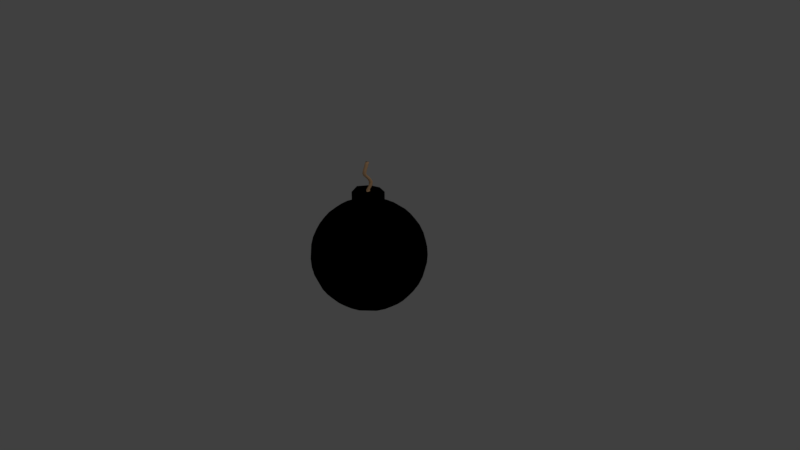 # Source: Bomb.blend  (saved by Blender 2.79.0; exported with 4.5.12 LTS)
import bpy
from mathutils import Matrix  # noqa: F401  (used for matrix-valued properties, if any)

bpy.ops.wm.read_factory_settings(use_empty=True)
scene = bpy.context.scene
scene.name = 'Scene'

# ---- collections
col_collection_1 = bpy.data.collections.new('Collection 1'); scene.collection.children.link(col_collection_1)

# ---- materials (node trees are filled in below, after node groups)
mat_bomb = bpy.data.materials.new('Bomb')
mat_bomb.alpha_threshold = 0.0
mat_bomb.use_transparent_shadow = False
mat_bomb.diffuse_color = (0.0, 0.0, 0.0, 1.0)
mat_bomb.specular_color = (0.0, 0.0, 0.0)
mat_bomb.roughness = 0.5
mat_bomb.specular_intensity = 0.0
mat_fuse = bpy.data.materials.new('Fuse')
mat_fuse.alpha_threshold = 0.0
mat_fuse.use_transparent_shadow = False
mat_fuse.diffuse_color = (1.0, 0.6034, 0.3183, 1.0)
mat_fuse.roughness = 0.5

# ---- material node trees

# ---- world
world_world = bpy.data.worlds.new('World'); scene.world = world_world
world_world.color = (0.05088, 0.05088, 0.05088)
world_world.use_sun_shadow = False
world_world.sun_shadow_jitter_overblur = 0.0
world_world.cycles.sampling_method = 'MANUAL'

# ---- cameras
cam_camera = bpy.data.cameras.new('Camera')
cam_camera.clip_end = 100.0
cam_camera.lens = 35.0
cam_camera.sensor_width = 32.0
cam_camera.sensor_height = 18.0
cam_camera.ortho_scale = 7.314
cam_camera.dof.focus_distance = 0.0
cam_camera.dof.aperture_fstop = 128.0

# ---- lights
light_lamp = bpy.data.lights.new('Lamp', 'POINT')
light_lamp.transmission_factor = 0.0
light_lamp.cutoff_distance = 30.0
light_lamp.energy = 100.0
light_lamp.shadow_buffer_clip_start = 1.001
light_lamp.shadow_soft_size = 0.1
light_lamp.shadow_maximum_resolution = 0.006
light_lamp.use_absolute_resolution = True

# ---- meshes
me_star = bpy.data.meshes.new('Star')
me_star.from_pydata([(-0.439, -0.4305, 0.4236), (-0.5097, -0.2234, 0.4928), (-0.5108, -0.501, 0.231), (-0.2348, -0.505, 0.4921), (-0.1996, -0.2124, 0.6666), (-0.1579, -0.7102, 0.2074), (-0.7192, -0.1414, 0.1859), (-0.4765, -0.3425, 0.4589), (-0.5265, -0.103, 0.5133), (-0.4761, -0.467, 0.3418), (-0.5314, -0.5206, 0.1152), (-0.3519, -0.47, 0.459), (-0.1177, -0.524, 0.5105), (-0.2162, -0.3723, 0.598), (-0.2733, -0.1079, 0.6673), (-0.3701, -0.216, 0.6004), (-0.09573, -0.2714, 0.6574), (-0.3589, -0.6234, 0.222), (-0.07074, -0.7003, 0.249), (-0.238, -0.7145, 0.1131), (-0.2049, -0.6183, 0.3686), (-0.631, -0.3456, 0.2143), (-0.7094, -0.04749, 0.225), (-0.7214, -0.2174, 0.09971), (-0.6269, -0.1908, 0.36), (-0.6255, -0.08983, 0.3978), (-0.7371, -0.07216, 0.1147), (-0.6409, -0.376, 0.1113), (-0.1099, -0.6159, 0.4061), (-0.3565, -0.5563, 0.3538), (-0.0955, -0.733, 0.1268), (-0.3941, -0.6321, 0.1155), (-0.1398, -0.1506, 0.6822), (-0.4056, -0.108, 0.6066), (-0.1157, -0.4149, 0.5965), (-0.3601, -0.3559, 0.541), (-0.5629, -0.3456, 0.3518), (-0.439, 0.4305, 0.4236), (-0.5097, 0.2234, 0.4928), (-0.5108, 0.501, 0.231), (-0.2348, 0.505, 0.4921), (-0.1996, 0.2124, 0.6666), (-0.1569, 0.706, 0.2061), (-0.7192, 0.1414, 0.1859), (-0.4765, 0.3425, 0.4589), (-0.5265, 0.103, 0.5133), (-0.4761, 0.467, 0.3418), (-0.5314, 0.5206, 0.1152), (-0.3519, 0.47, 0.459), (-0.1177, 0.524, 0.5105), (-0.2162, 0.3723, 0.598), (-0.2733, 0.1079, 0.6673), (-0.3701, 0.216, 0.6004), (-0.09573, 0.2714, 0.6574), (-0.3589, 0.6234, 0.222), (-0.07122, 0.7047, 0.2506), (-0.2352, 0.7067, 0.1118), (-0.2049, 0.6183, 0.3686), (-0.631, 0.3456, 0.2143), (-0.7094, 0.04749, 0.225), (-0.7214, 0.2174, 0.09971), (-0.6269, 0.1908, 0.36), (-0.6255, 0.08983, 0.3978), (-0.7371, 0.07216, 0.1147), (-0.6409, 0.376, 0.1113), (-0.1099, 0.6159, 0.4061), (-0.3565, 0.5563, 0.3538), (-0.0955, 0.733, 0.1268), (-0.3941, 0.6321, 0.1155), (-0.1398, 0.1506, 0.6822), (-0.4056, 0.108, 0.6066), (-0.1157, 0.4149, 0.5965), (-0.3601, 0.3559, 0.541), (-0.5629, 0.3456, 0.3518), (-0.5303, 0.0, 0.52), (-0.2956, 0.0, 0.6563), (-0.6949, 2.283e-10, 0.2289), (-0.4179, 0.0, 0.6083), (-0.2129, -1.247e-10, 0.6913), (-0.7354, 0.0, 0.1336), (-0.6209, 0.0, 0.4146), (-0.439, -0.4305, -0.4236), (-0.5097, -0.2234, -0.4928), (-0.5108, -0.501, -0.231), (-0.2348, -0.505, -0.4921), (-0.1996, -0.2124, -0.6666), (-0.1579, -0.7102, -0.2074), (-0.7192, -0.1414, -0.1859), (-0.4765, -0.3425, -0.4589), (-0.5265, -0.103, -0.5133), (-0.4761, -0.467, -0.3418), (-0.5314, -0.5206, -0.1152), (-0.3519, -0.47, -0.459), (-0.1177, -0.524, -0.5105), (-0.2162, -0.3723, -0.598), (-0.2733, -0.1079, -0.6673), (-0.3701, -0.216, -0.6004), (-0.09573, -0.2714, -0.6574), (-0.3589, -0.6234, -0.222), (-0.07074, -0.7003, -0.249), (-0.238, -0.7145, -0.1131), (-0.2049, -0.6183, -0.3686), (-0.631, -0.3456, -0.2143), (-0.7094, -0.04749, -0.225), (-0.7214, -0.2174, -0.09971), (-0.6269, -0.1908, -0.36), (-0.6255, -0.08983, -0.3978), (-0.7371, -0.07216, -0.1147), (-0.6409, -0.376, -0.1113), (-0.1099, -0.6159, -0.4061), (-0.3565, -0.5563, -0.3538), (-0.0955, -0.733, -0.1268), (-0.3941, -0.6321, -0.1155), (-0.113, -0.1218, -0.701), (-0.4056, -0.108, -0.6066), (-0.1157, -0.4149, -0.5965), (-0.3601, -0.3559, -0.541), (-0.5629, -0.3456, -0.3518), (-0.5375, -0.5261, 0.0), (-0.265, -0.7033, 2.801e-11), (-0.7096, -0.2416, -4.405e-12), (-0.4086, -0.6327, 0.0), (-0.1613, -0.7409, 0.0), (-0.6414, -0.3902, 0.0), (-0.7427, -0.1406, 0.0), (-0.439, 0.4305, -0.4236), (-0.5097, 0.2234, -0.4928), (-0.5108, 0.501, -0.231), (-0.2348, 0.505, -0.4921), (-0.1996, 0.2124, -0.6666), (-0.1569, 0.706, -0.2061), (-0.7192, 0.1414, -0.1859), (-0.4765, 0.3425, -0.4589), (-0.5265, 0.103, -0.5133), (-0.4761, 0.467, -0.3418), (-0.5314, 0.5206, -0.1152), (-0.3519, 0.47, -0.459), (-0.1177, 0.524, -0.5105), (-0.2162, 0.3723, -0.598), (-0.2733, 0.1079, -0.6673), (-0.3701, 0.216, -0.6004), (-0.09573, 0.2714, -0.6574), (-0.3589, 0.6234, -0.222), (-0.07122, 0.7047, -0.2506), (-0.2352, 0.7067, -0.1118), (-0.2049, 0.6183, -0.3686), (-0.631, 0.3456, -0.2143), (-0.7094, 0.04749, -0.225), (-0.7214, 0.2174, -0.09971), (-0.6269, 0.1908, -0.36), (-0.6255, 0.08983, -0.3978), (-0.7371, 0.07216, -0.1147), (-0.6409, 0.376, -0.1113), (-0.1099, 0.6159, -0.4061), (-0.3565, 0.5563, -0.3538), (-0.0955, 0.733, -0.1268), (-0.3941, 0.6321, -0.1155), (-0.113, 0.1218, -0.701), (-0.4056, 0.108, -0.6066), (-0.1157, 0.4149, -0.5965), (-0.3601, 0.3559, -0.541), (-0.5629, 0.3456, -0.3518), (-0.5303, 0.0, -0.52), (-0.2956, 0.0, -0.6563), (-0.6949, 2.283e-10, -0.2289), (-0.4179, 0.0, -0.6083), (-0.1722, 0.0, -0.7084), (-0.7354, 0.0, -0.1336), (-0.6209, 0.0, -0.4146), (-0.5375, 0.5261, 0.0), (-0.2655, 0.7051, 5.845e-11), (-0.7096, 0.2416, -4.405e-12), (-0.4086, 0.6327, 0.0), (-0.1613, 0.7409, 0.0), (-0.6414, 0.3902, 0.0), (-0.7427, 0.1406, 0.0), (-0.75, 0.0, 0.0), (0.439, -0.4305, 0.4236), (0.5097, -0.2234, 0.4928), (0.5108, -0.501, 0.231), (0.2348, -0.505, 0.4921), (0.1996, -0.2124, 0.6666), (0.1579, -0.7102, 0.2074), (0.7192, -0.1414, 0.1859), (0.4765, -0.3425, 0.4589), (0.5265, -0.103, 0.5133), (0.4761, -0.467, 0.3418), (0.5314, -0.5206, 0.1152), (0.3519, -0.47, 0.459), (0.1177, -0.524, 0.5105), (0.2162, -0.3723, 0.598), (0.2733, -0.1079, 0.6673), (0.3701, -0.216, 0.6004), (0.09573, -0.2714, 0.6574), (0.3589, -0.6234, 0.222), (0.07074, -0.7003, 0.249), (0.238, -0.7145, 0.1131), (0.2049, -0.6183, 0.3686), (0.631, -0.3456, 0.2143), (0.7094, -0.04749, 0.225), (0.7214, -0.2174, 0.09971), (0.6269, -0.1908, 0.36), (0.6255, -0.08983, 0.3978), (0.7371, -0.07216, 0.1147), (0.6409, -0.376, 0.1113), (0.1099, -0.6159, 0.4061), (0.3565, -0.5563, 0.3538), (0.0955, -0.733, 0.1268), (0.3941, -0.6321, 0.1155), (0.1398, -0.1506, 0.6822), (0.4056, -0.108, 0.6066), (0.1157, -0.4149, 0.5965), (0.3601, -0.3559, 0.541), (0.5629, -0.3456, 0.3518), (0.0, -0.5289, 0.5158), (0.0, -0.2831, 0.6433), (-3.299e-10, -0.6858, 0.2578), (0.0, -0.4298, 0.595), (-1.014e-10, -0.1942, 0.6836), (7.387e-11, -0.7324, 0.1573), (0.0, -0.6129, 0.4208), (0.439, 0.4305, 0.4236), (0.5097, 0.2234, 0.4928), (0.5108, 0.501, 0.231), (0.2348, 0.505, 0.4921), (0.1996, 0.2124, 0.6666), (0.1569, 0.706, 0.2061), (0.7192, 0.1414, 0.1859), (0.4765, 0.3425, 0.4589), (0.5265, 0.103, 0.5133), (0.4761, 0.467, 0.3418), (0.5314, 0.5206, 0.1152), (0.3519, 0.47, 0.459), (0.1177, 0.524, 0.5105), (0.2162, 0.3723, 0.598), (0.2733, 0.1079, 0.6673), (0.3701, 0.216, 0.6004), (0.09573, 0.2714, 0.6574), (0.3589, 0.6234, 0.222), (0.07122, 0.7047, 0.2506), (0.2352, 0.7067, 0.1118), (0.2049, 0.6183, 0.3686), (0.631, 0.3456, 0.2143), (0.7094, 0.04749, 0.225), (0.7214, 0.2174, 0.09971), (0.6269, 0.1908, 0.36), (0.6255, 0.08983, 0.3978), (0.7371, 0.07216, 0.1147), (0.6409, 0.376, 0.1113), (0.1099, 0.6159, 0.4061), (0.3565, 0.5563, 0.3538), (0.0955, 0.733, 0.1268), (0.3941, 0.6321, 0.1155), (0.1398, 0.1506, 0.6822), (0.4056, 0.108, 0.6066), (0.1157, 0.4149, 0.5965), (0.3601, 0.3559, 0.541), (0.5629, 0.3456, 0.3518), (0.0, 0.5289, 0.5158), (0.0, 0.2831, 0.6433), (1.608e-09, 0.7029, 0.2644), (0.0, 0.4298, 0.595), (-1.014e-10, 0.1942, 0.6836), (7.387e-11, 0.7324, 0.1573), (0.0, 0.6129, 0.4208), (0.5303, 0.0, 0.52), (0.2956, 0.0, 0.6563), (0.6949, 2.283e-10, 0.2289), (0.4179, 0.0, 0.6083), (0.2129, -1.247e-10, 0.6913), (0.7354, 0.0, 0.1336), (0.6209, 0.0, 0.4146), (0.439, -0.4305, -0.4236), (0.5097, -0.2234, -0.4928), (0.5108, -0.501, -0.231), (0.2348, -0.505, -0.4921), (0.1996, -0.2124, -0.6666), (0.1579, -0.7102, -0.2074), (0.7192, -0.1414, -0.1859), (0.4765, -0.3425, -0.4589), (0.5265, -0.103, -0.5133), (0.4761, -0.467, -0.3418), (0.5314, -0.5206, -0.1152), (0.3519, -0.47, -0.459), (0.1177, -0.524, -0.5105), (0.2162, -0.3723, -0.598), (0.2733, -0.1079, -0.6673), (0.3701, -0.216, -0.6004), (0.09573, -0.2714, -0.6574), (0.3589, -0.6234, -0.222), (0.07074, -0.7003, -0.249), (0.238, -0.7145, -0.1131), (0.2049, -0.6183, -0.3686), (0.631, -0.3456, -0.2143), (0.7094, -0.04749, -0.225), (0.7214, -0.2174, -0.09971), (0.6269, -0.1908, -0.36), (0.6255, -0.08983, -0.3978), (0.7371, -0.07216, -0.1147), (0.6409, -0.376, -0.1113), (0.1099, -0.6159, -0.4061), (0.3565, -0.5563, -0.3538), (0.0955, -0.733, -0.1268), (0.3941, -0.6321, -0.1155), (0.113, -0.1218, -0.701), (0.4056, -0.108, -0.6066), (0.1157, -0.4149, -0.5965), (0.3601, -0.3559, -0.541), (0.5629, -0.3456, -0.3518), (0.0, -0.5289, -0.5158), (0.0, -0.2831, -0.6433), (-3.299e-10, -0.6858, -0.2578), (0.0, -0.4298, -0.595), (0.0, -0.157, -0.7021), (7.387e-11, -0.7324, -0.1573), (0.0, -0.6129, -0.4208), (0.5375, -0.5261, 0.0), (0.265, -0.7033, 2.801e-11), (0.7096, -0.2416, -4.405e-12), (0.4086, -0.6327, 0.0), (0.1613, -0.7409, 0.0), (0.6414, -0.3902, 0.0), (0.7427, -0.1406, 0.0), (0.0, -0.75, 0.0), (0.439, 0.4305, -0.4236), (0.5097, 0.2234, -0.4928), (0.5108, 0.501, -0.231), (0.2348, 0.505, -0.4921), (0.1996, 0.2124, -0.6666), (0.1569, 0.706, -0.2061), (0.7192, 0.1414, -0.1859), (0.4765, 0.3425, -0.4589), (0.5265, 0.103, -0.5133), (0.4761, 0.467, -0.3418), (0.5314, 0.5206, -0.1152), (0.3519, 0.47, -0.459), (0.1177, 0.524, -0.5105), (0.2162, 0.3723, -0.598), (0.2733, 0.1079, -0.6673), (0.3701, 0.216, -0.6004), (0.09573, 0.2714, -0.6574), (0.3589, 0.6234, -0.222), (0.07122, 0.7047, -0.2506), (0.2352, 0.7067, -0.1118), (0.2049, 0.6183, -0.3686), (0.631, 0.3456, -0.2143), (0.7094, 0.04749, -0.225), (0.7214, 0.2174, -0.09971), (0.6269, 0.1908, -0.36), (0.6255, 0.08983, -0.3978), (0.7371, 0.07216, -0.1147), (0.6409, 0.376, -0.1113), (0.1099, 0.6159, -0.4061), (0.3565, 0.5563, -0.3538), (0.0955, 0.733, -0.1268), (0.3941, 0.6321, -0.1155), (0.113, 0.1218, -0.701), (0.4056, 0.108, -0.6066), (0.1157, 0.4149, -0.5965), (0.3601, 0.3559, -0.541), (0.5629, 0.3456, -0.3518), (0.0, 0.5289, -0.5158), (0.0, 0.2831, -0.6433), (1.608e-09, 0.7029, -0.2644), (0.0, 0.4298, -0.595), (0.0, 0.157, -0.7021), (7.387e-11, 0.7324, -0.1573), (0.0, 0.6129, -0.4208), (0.5303, 0.0, -0.52), (0.2956, 0.0, -0.6563), (0.6949, 2.283e-10, -0.2289), (0.4179, 0.0, -0.6083), (0.1722, 0.0, -0.7084), (0.7354, 0.0, -0.1336), (0.6209, 0.0, -0.4146), (0.0, 0.0, -0.7223), (0.5375, 0.5261, 0.0), (0.2655, 0.7051, 5.845e-11), (0.7096, 0.2416, -4.405e-12), (0.4086, 0.6327, 0.0), (0.1613, 0.7409, 0.0), (0.6414, 0.3902, 0.0), (0.7427, 0.1406, 0.0), (0.0, 0.75, 0.0), (0.75, 0.0, 0.0), (0.0002992, -0.02668, 0.8836), (-0.02137, -2.931e-10, 0.8881), (-0.01217, -0.01893, 0.8827), (0.0002992, 0.02668, 0.8836), (-0.01217, 0.01893, 0.8827), (0.02487, -2.931e-10, 0.8881), (0.01567, -0.01893, 0.8827), (0.01567, 0.01893, 0.8827), (-0.2129, -1.247e-10, 0.8825), (-0.1398, -0.1506, 0.8734), (-1.014e-10, -0.1942, 0.8748), (-0.1398, 0.1506, 0.8734), (-1.014e-10, 0.1942, 0.8748), (0.2129, -1.247e-10, 0.8825), (0.1398, -0.1506, 0.8734), (0.1398, 0.1506, 0.8734), (-0.02137, -1.027e-09, 0.9133), (-0.01217, -0.01893, 0.9079), (0.000299, -0.02668, 0.9087), (-0.01217, 0.01893, 0.9079), (0.000299, 0.02668, 0.9087), (0.02487, -1.027e-09, 0.9133), (0.01567, -0.01893, 0.9079), (0.01567, 0.01893, 0.9079), (-0.02137, 0.04073, 0.957), (-0.01217, 0.0218, 0.9516), (0.0002989, 0.01405, 0.9525), (-0.01217, 0.05966, 0.9516), (0.0002989, 0.06741, 0.9525), (0.02487, 0.04073, 0.957), (0.01567, 0.0218, 0.9516), (0.01567, 0.05966, 0.9516), (-0.02137, 0.04701, 1.004), (-0.01217, 0.02808, 0.9983), (0.0002989, 0.02033, 0.9991), (-0.01217, 0.06594, 0.9983), (0.0002989, 0.0737, 0.9991), (0.02487, 0.04701, 1.004), (0.01567, 0.02808, 0.9983), (0.01567, 0.06594, 0.9983), (-0.02137, 0.02331, 1.044), (-0.01217, 0.004379, 1.038), (0.0002989, -0.003376, 1.039), (-0.01217, 0.04224, 1.038), (0.0002989, 0.04999, 1.039), (0.02487, 0.02331, 1.044), (0.01567, 0.004379, 1.038), (0.01567, 0.04224, 1.038), (-0.02137, -0.01475, 1.086), (-0.01217, -0.03368, 1.08), (0.000299, -0.04143, 1.081), (-0.01217, 0.004183, 1.08), (0.000299, 0.01194, 1.081), (0.02487, -0.01475, 1.086), (0.01567, -0.03368, 1.08), (0.01567, 0.004183, 1.08), (-0.02137, -0.03908, 1.108), (-0.01217, -0.05801, 1.102), (0.0002989, -0.06576, 1.103), (-0.01217, -0.02015, 1.102), (0.0002989, -0.01239, 1.103), (0.02487, -0.03908, 1.108), (0.01567, -0.05801, 1.102), (0.01567, -0.02015, 1.102), (-0.02137, -0.05834, 1.141), (-0.01217, -0.07726, 1.136), (0.0002989, -0.08502, 1.137), (-0.01217, -0.03941, 1.136), (0.0002989, -0.03165, 1.137), (0.02487, -0.05834, 1.141), (0.01567, -0.07726, 1.136), (0.01567, -0.03941, 1.136), (-0.02137, -0.04673, 1.187), (-0.01217, -0.06566, 1.181), (0.000299, -0.07342, 1.182), (-0.01217, -0.02781, 1.181), (0.000299, -0.02005, 1.182), (0.02487, -0.04673, 1.187), (0.01567, -0.06566, 1.181), (0.01567, -0.02781, 1.181), (-0.02137, -0.03141, 1.219), (-0.01217, -0.05034, 1.213), (0.000299, -0.05809, 1.214), (-0.01217, -0.01248, 1.213), (0.000299, -0.004725, 1.214), (0.02487, -0.03141, 1.219), (0.01567, -0.05034, 1.213), (0.01567, -0.01248, 1.213), (-0.02137, -0.02003, 1.253), (-0.01217, -0.03896, 1.248), (0.0002991, -0.04672, 1.249), (-0.01217, -0.001104, 1.248), (0.0002991, 0.00665, 1.249), (0.02487, -0.02003, 1.253), (0.01567, -0.03896, 1.248), (0.01567, -0.001104, 1.248), (-0.02137, -0.008662, 1.278), (-0.01217, -0.02759, 1.272), (0.0002992, -0.03535, 1.273), (-0.01217, 0.01027, 1.272), (0.0002992, 0.01802, 1.273), (0.02487, -0.008662, 1.278), (0.01567, -0.02759, 1.272), (0.01567, 0.01027, 1.272)], [], [(36, 9, 0, 7), (35, 11, 3, 13), (34, 12, 214, 217), (33, 15, 4, 14), (32, 16, 215, 218), (31, 19, 5, 17), (30, 219, 216, 18), (29, 20, 3, 11), (28, 220, 214, 12), (27, 10, 2, 21), (26, 23, 6, 22), (25, 24, 1, 8), (22, 6, 24, 25), (76, 22, 25, 80), (80, 25, 8, 74), (124, 120, 23, 26), (176, 124, 26, 79), (79, 26, 22, 76), (123, 118, 10, 27), (120, 123, 27, 23), (23, 27, 21, 6), (18, 216, 220, 28), (5, 18, 28, 20), (20, 28, 12, 3), (17, 5, 20, 29), (2, 17, 29, 9), (9, 29, 11, 0), (122, 323, 219, 30), (119, 122, 30, 19), (19, 30, 18, 5), (121, 119, 19, 31), (118, 121, 31, 10), (10, 31, 17, 2), (14, 4, 16, 32), (75, 14, 32, 78), (78, 32, 394, 393), (8, 1, 15, 33), (74, 8, 33, 77), (77, 33, 14, 75), (13, 3, 12, 34), (4, 13, 34, 16), (16, 34, 217, 215), (7, 0, 11, 35), (1, 7, 35, 15), (15, 35, 13, 4), (21, 2, 9, 36), (6, 21, 36, 24), (24, 36, 7, 1), (73, 44, 37, 46), (72, 50, 40, 48), (71, 261, 258, 49), (70, 51, 41, 52), (69, 262, 259, 53), (68, 54, 42, 56), (67, 55, 260, 263), (66, 48, 40, 57), (65, 49, 258, 264), (64, 58, 39, 47), (63, 59, 43, 60), (62, 45, 38, 61), (59, 62, 61, 43), (76, 80, 62, 59), (80, 74, 45, 62), (175, 63, 60, 171), (176, 79, 63, 175), (79, 76, 59, 63), (174, 64, 47, 169), (171, 60, 64, 174), (60, 43, 58, 64), (55, 65, 264, 260), (42, 57, 65, 55), (57, 40, 49, 65), (54, 66, 57, 42), (39, 46, 66, 54), (46, 37, 48, 66), (173, 67, 263, 383), (170, 56, 67, 173), (56, 42, 55, 67), (172, 68, 56, 170), (169, 47, 68, 172), (47, 39, 54, 68), (51, 69, 53, 41), (75, 78, 69, 51), (269, 253, 400, 398), (45, 70, 52, 38), (74, 77, 70, 45), (77, 75, 51, 70), (50, 71, 49, 40), (41, 53, 71, 50), (53, 259, 261, 71), (44, 72, 48, 37), (38, 52, 72, 44), (52, 41, 50, 72), (58, 73, 46, 39), (43, 61, 73, 58), (61, 38, 44, 73), (117, 88, 81, 90), (116, 94, 84, 92), (115, 312, 309, 93), (114, 95, 85, 96), (113, 313, 310, 97), (112, 98, 86, 100), (111, 99, 311, 314), (110, 92, 84, 101), (109, 93, 309, 315), (108, 102, 83, 91), (107, 103, 87, 104), (106, 89, 82, 105), (103, 106, 105, 87), (164, 168, 106, 103), (168, 162, 89, 106), (124, 107, 104, 120), (176, 167, 107, 124), (167, 164, 103, 107), (123, 108, 91, 118), (120, 104, 108, 123), (104, 87, 102, 108), (99, 109, 315, 311), (86, 101, 109, 99), (101, 84, 93, 109), (98, 110, 101, 86), (83, 90, 110, 98), (90, 81, 92, 110), (122, 111, 314, 323), (119, 100, 111, 122), (100, 86, 99, 111), (121, 112, 100, 119), (118, 91, 112, 121), (91, 83, 98, 112), (95, 113, 97, 85), (163, 166, 113, 95), (166, 375, 313, 113), (89, 114, 96, 82), (162, 165, 114, 89), (165, 163, 95, 114), (94, 115, 93, 84), (85, 97, 115, 94), (97, 310, 312, 115), (88, 116, 92, 81), (82, 96, 116, 88), (96, 85, 94, 116), (102, 117, 90, 83), (87, 105, 117, 102), (105, 82, 88, 117), (161, 134, 125, 132), (160, 136, 128, 138), (159, 137, 361, 364), (158, 140, 129, 139), (157, 141, 362, 365), (156, 144, 130, 142), (155, 366, 363, 143), (154, 145, 128, 136), (153, 367, 361, 137), (152, 135, 127, 146), (151, 148, 131, 147), (150, 149, 126, 133), (147, 131, 149, 150), (164, 147, 150, 168), (168, 150, 133, 162), (175, 171, 148, 151), (176, 175, 151, 167), (167, 151, 147, 164), (174, 169, 135, 152), (171, 174, 152, 148), (148, 152, 146, 131), (143, 363, 367, 153), (130, 143, 153, 145), (145, 153, 137, 128), (142, 130, 145, 154), (127, 142, 154, 134), (134, 154, 136, 125), (173, 383, 366, 155), (170, 173, 155, 144), (144, 155, 143, 130), (172, 170, 144, 156), (169, 172, 156, 135), (135, 156, 142, 127), (139, 129, 141, 157), (163, 139, 157, 166), (166, 157, 365, 375), (133, 126, 140, 158), (162, 133, 158, 165), (165, 158, 139, 163), (138, 128, 137, 159), (129, 138, 159, 141), (141, 159, 364, 362), (132, 125, 136, 160), (126, 132, 160, 140), (140, 160, 138, 129), (146, 127, 134, 161), (131, 146, 161, 149), (149, 161, 132, 126), (213, 184, 177, 186), (212, 190, 180, 188), (211, 217, 214, 189), (210, 191, 181, 192), (209, 218, 215, 193), (208, 194, 182, 196), (207, 195, 216, 219), (206, 188, 180, 197), (205, 189, 214, 220), (204, 198, 179, 187), (203, 199, 183, 200), (202, 185, 178, 201), (199, 202, 201, 183), (267, 271, 202, 199), (271, 265, 185, 202), (322, 203, 200, 318), (384, 270, 203, 322), (270, 267, 199, 203), (321, 204, 187, 316), (318, 200, 204, 321), (200, 183, 198, 204), (195, 205, 220, 216), (182, 197, 205, 195), (197, 180, 189, 205), (194, 206, 197, 182), (179, 186, 206, 194), (186, 177, 188, 206), (320, 207, 219, 323), (317, 196, 207, 320), (196, 182, 195, 207), (319, 208, 196, 317), (316, 187, 208, 319), (187, 179, 194, 208), (191, 209, 193, 181), (266, 269, 209, 191), (32, 218, 395, 394), (185, 210, 192, 178), (265, 268, 210, 185), (268, 266, 191, 210), (190, 211, 189, 180), (181, 193, 211, 190), (193, 215, 217, 211), (184, 212, 188, 177), (178, 192, 212, 184), (192, 181, 190, 212), (198, 213, 186, 179), (183, 201, 213, 198), (201, 178, 184, 213), (257, 230, 221, 228), (256, 232, 224, 234), (255, 233, 258, 261), (254, 236, 225, 235), (253, 237, 259, 262), (252, 240, 226, 238), (251, 263, 260, 239), (250, 241, 224, 232), (249, 264, 258, 233), (248, 231, 223, 242), (247, 244, 227, 243), (246, 245, 222, 229), (243, 227, 245, 246), (267, 243, 246, 271), (271, 246, 229, 265), (382, 378, 244, 247), (384, 382, 247, 270), (270, 247, 243, 267), (381, 376, 231, 248), (378, 381, 248, 244), (244, 248, 242, 227), (239, 260, 264, 249), (226, 239, 249, 241), (241, 249, 233, 224), (238, 226, 241, 250), (223, 238, 250, 230), (230, 250, 232, 221), (380, 383, 263, 251), (377, 380, 251, 240), (240, 251, 239, 226), (379, 377, 240, 252), (376, 379, 252, 231), (231, 252, 238, 223), (235, 225, 237, 253), (266, 235, 253, 269), (253, 262, 397, 400), (229, 222, 236, 254), (265, 229, 254, 268), (268, 254, 235, 266), (234, 224, 233, 255), (225, 234, 255, 237), (237, 255, 261, 259), (228, 221, 232, 256), (222, 228, 256, 236), (236, 256, 234, 225), (242, 223, 230, 257), (227, 242, 257, 245), (245, 257, 228, 222), (308, 281, 272, 279), (307, 283, 275, 285), (306, 284, 309, 312), (305, 287, 276, 286), (304, 288, 310, 313), (303, 291, 277, 289), (302, 314, 311, 290), (301, 292, 275, 283), (300, 315, 309, 284), (299, 282, 274, 293), (298, 295, 278, 294), (297, 296, 273, 280), (294, 278, 296, 297), (370, 294, 297, 374), (374, 297, 280, 368), (322, 318, 295, 298), (384, 322, 298, 373), (373, 298, 294, 370), (321, 316, 282, 299), (318, 321, 299, 295), (295, 299, 293, 278), (290, 311, 315, 300), (277, 290, 300, 292), (292, 300, 284, 275), (289, 277, 292, 301), (274, 289, 301, 281), (281, 301, 283, 272), (320, 323, 314, 302), (317, 320, 302, 291), (291, 302, 290, 277), (319, 317, 291, 303), (316, 319, 303, 282), (282, 303, 289, 274), (286, 276, 288, 304), (369, 286, 304, 372), (372, 304, 313, 375), (280, 273, 287, 305), (368, 280, 305, 371), (371, 305, 286, 369), (285, 275, 284, 306), (276, 285, 306, 288), (288, 306, 312, 310), (279, 272, 283, 307), (273, 279, 307, 287), (287, 307, 285, 276), (293, 274, 281, 308), (278, 293, 308, 296), (296, 308, 279, 273), (360, 331, 324, 333), (359, 337, 327, 335), (358, 364, 361, 336), (357, 338, 328, 339), (356, 365, 362, 340), (355, 341, 329, 343), (354, 342, 363, 366), (353, 335, 327, 344), (352, 336, 361, 367), (351, 345, 326, 334), (350, 346, 330, 347), (349, 332, 325, 348), (346, 349, 348, 330), (370, 374, 349, 346), (374, 368, 332, 349), (382, 350, 347, 378), (384, 373, 350, 382), (373, 370, 346, 350), (381, 351, 334, 376), (378, 347, 351, 381), (347, 330, 345, 351), (342, 352, 367, 363), (329, 344, 352, 342), (344, 327, 336, 352), (341, 353, 344, 329), (326, 333, 353, 341), (333, 324, 335, 353), (380, 354, 366, 383), (377, 343, 354, 380), (343, 329, 342, 354), (379, 355, 343, 377), (376, 334, 355, 379), (334, 326, 341, 355), (338, 356, 340, 328), (369, 372, 356, 338), (372, 375, 365, 356), (332, 357, 339, 325), (368, 371, 357, 332), (371, 369, 338, 357), (337, 358, 336, 327), (328, 340, 358, 337), (340, 362, 364, 358), (331, 359, 335, 324), (325, 339, 359, 331), (339, 328, 337, 359), (345, 360, 333, 326), (330, 348, 360, 345), (348, 325, 331, 360), (218, 209, 399, 395), (209, 269, 398, 399), (262, 69, 396, 397), (69, 78, 393, 396), (392, 388, 405, 408), (387, 386, 393, 394), (385, 387, 394, 395), (386, 389, 396, 393), (389, 388, 397, 396), (390, 391, 399, 398), (391, 385, 395, 399), (392, 390, 398, 400), (388, 392, 400, 397), (403, 407, 415, 411), (385, 391, 407, 403), (388, 389, 404, 405), (387, 385, 403, 402), (390, 392, 408, 406), (391, 390, 406, 407), (389, 386, 401, 404), (386, 387, 402, 401), (409, 410, 418, 417), (405, 404, 412, 413), (402, 403, 411, 410), (406, 408, 416, 414), (407, 406, 414, 415), (404, 401, 409, 412), (401, 402, 410, 409), (408, 405, 413, 416), (422, 424, 432, 430), (416, 413, 421, 424), (411, 415, 423, 419), (413, 412, 420, 421), (410, 411, 419, 418), (414, 416, 424, 422), (415, 414, 422, 423), (412, 409, 417, 420), (426, 427, 435, 434), (423, 422, 430, 431), (420, 417, 425, 428), (417, 418, 426, 425), (424, 421, 429, 432), (419, 423, 431, 427), (421, 420, 428, 429), (418, 419, 427, 426), (440, 437, 445, 448), (430, 432, 440, 438), (431, 430, 438, 439), (428, 425, 433, 436), (425, 426, 434, 433), (432, 429, 437, 440), (427, 431, 439, 435), (429, 428, 436, 437), (444, 441, 449, 452), (435, 439, 447, 443), (437, 436, 444, 445), (434, 435, 443, 442), (438, 440, 448, 446), (439, 438, 446, 447), (436, 433, 441, 444), (433, 434, 442, 441), (454, 456, 464, 462), (441, 442, 450, 449), (448, 445, 453, 456), (443, 447, 455, 451), (445, 444, 452, 453), (442, 443, 451, 450), (446, 448, 456, 454), (447, 446, 454, 455), (461, 460, 468, 469), (455, 454, 462, 463), (452, 449, 457, 460), (449, 450, 458, 457), (456, 453, 461, 464), (451, 455, 463, 459), (453, 452, 460, 461), (450, 451, 459, 458), (472, 469, 477, 480), (458, 459, 467, 466), (462, 464, 472, 470), (463, 462, 470, 471), (460, 457, 465, 468), (457, 458, 466, 465), (464, 461, 469, 472), (459, 463, 471, 467), (479, 478, 486, 487), (467, 471, 479, 475), (469, 468, 476, 477), (466, 467, 475, 474), (470, 472, 480, 478), (471, 470, 478, 479), (468, 465, 473, 476), (465, 466, 474, 473), (481, 482, 483, 487, 486, 488, 485, 484), (476, 473, 481, 484), (473, 474, 482, 481), (480, 477, 485, 488), (475, 479, 487, 483), (477, 476, 484, 485), (474, 475, 483, 482), (478, 480, 488, 486)])
me_star.polygons.foreach_set('use_smooth', [True] * 485)
me_star.polygons.foreach_set('material_index', [0, 0, 0, 0, 0, 0, 0, 0, 0, 0, 0, 0, 0, 0, 0, 0, 0, 0, 0, 0, 0, 0, 0, 0, 0, 0, 0, 0, 0, 0, 0, 0, 0, 0, 0, 0, 0, 0, 0, 0, 0, 0, 0, 0, 0, 0, 0, 0, 0, 0, 0, 0, 0, 0, 0, 0, 0, 0, 0, 0, 0, 0, 0, 0, 0, 0, 0, 0, 0, 0, 0, 0, 0, 0, 0, 0, 0, 0, 0, 0, 0, 0, 0, 0, 0, 0, 0, 0, 0, 0, 0, 0, 0, 0, 0, 0, 0, 0, 0, 0, 0, 0, 0, 0, 0, 0, 0, 0, 0, 0, 0, 0, 0, 0, 0, 0, 0, 0, 0, 0, 0, 0, 0, 0, 0, 0, 0, 0, 0, 0, 0, 0, 0, 0, 0, 0, 0, 0, 0, 0, 0, 0, 0, 0, 0, 0, 0, 0, 0, 0, 0, 0, 0, 0, 0, 0, 0, 0, 0, 0, 0, 0, 0, 0, 0, 0, 0, 0, 0, 0, 0, 0, 0, 0, 0, 0, 0, 0, 0, 0, 0, 0, 0, 0, 0, 0, 0, 0, 0, 0, 0, 0, 0, 0, 0, 0, 0, 0, 0, 0, 0, 0, 0, 0, 0, 0, 0, 0, 0, 0, 0, 0, 0, 0, 0, 0, 0, 0, 0, 0, 0, 0, 0, 0, 0, 0, 0, 0, 0, 0, 0, 0, 0, 0, 0, 0, 0, 0, 0, 0, 0, 0, 0, 0, 0, 0, 0, 0, 0, 0, 0, 0, 0, 0, 0, 0, 0, 0, 0, 0, 0, 0, 0, 0, 0, 0, 0, 0, 0, 0, 0, 0, 0, 0, 0, 0, 0, 0, 0, 0, 0, 0, 0, 0, 0, 0, 0, 0, 0, 0, 0, 0, 0, 0, 0, 0, 0, 0, 0, 0, 0, 0, 0, 0, 0, 0, 0, 0, 0, 0, 0, 0, 0, 0, 0, 0, 0, 0, 0, 0, 0, 0, 0, 0, 0, 0, 0, 0, 0, 0, 0, 0, 0, 0, 0, 0, 0, 0, 0, 0, 0, 0, 0, 0, 0, 0, 0, 0, 0, 0, 0, 0, 0, 0, 0, 0, 0, 0, 0, 0, 0, 0, 0, 0, 0, 0, 0, 0, 0, 0, 0, 0, 0, 0, 0, 0, 0, 0, 0, 0, 0, 0, 0, 0, 0, 0, 0, 0, 1, 0, 0, 0, 0, 0, 0, 0, 0, 1, 1, 1, 1, 1, 1, 1, 1, 1, 1, 1, 1, 1, 1, 1, 1, 1, 1, 1, 1, 1, 1, 1, 1, 1, 1, 1, 1, 1, 1, 1, 1, 1, 1, 1, 1, 1, 1, 1, 1, 1, 1, 1, 1, 1, 1, 1, 1, 1, 1, 1, 1, 1, 1, 1, 1, 1, 1, 1, 1, 1, 1, 1, 1, 1, 1, 1, 1, 1, 1, 1, 1, 1, 1, 1, 1, 1, 1, 1, 1, 1, 1, 1, 1, 1, 1, 1, 1])
me_star.materials.append(mat_bomb)
me_star.materials.append(mat_fuse)
me_star.use_remesh_preserve_volume = False
me_star.use_remesh_preserve_attributes = False
me_star.use_mirror_vertex_groups = False
me_star.update()

# ---- objects
ob_bomb = bpy.data.objects.new('Bomb', me_star)
ob_lamp = bpy.data.objects.new('Lamp', light_lamp)
ob_camera = bpy.data.objects.new('Camera', cam_camera)

# ---- transforms, parenting, visibility, modifiers, constraints
ob_bomb.location = (0.0, 0.0, 0.0)
ob_bomb.lineart.crease_threshold = 0.0
ob_lamp.location = (4.076, 1.005, 5.904)
ob_lamp.rotation_euler = (0.6503, 0.05522, 1.866)
ob_lamp.lock_rotations_4d = False
ob_lamp.empty_display_type = 'ARROWS'
ob_lamp.color = (0.0, 0.0, 0.0, 0.0)
ob_lamp.lineart.crease_threshold = 0.0
ob_camera.location = (7.481, -6.508, 5.344)
ob_camera.rotation_euler = (1.109, 0.0, 0.8149)
ob_camera.lock_rotations_4d = False
ob_camera.empty_display_type = 'ARROWS'
ob_camera.color = (0.0, 0.0, 0.0, 0.0)
ob_camera.display_type = 'WIRE'
ob_camera.lineart.crease_threshold = 0.0

# ---- collection membership
col_collection_1.objects.link(ob_bomb)
col_collection_1.objects.link(ob_lamp)
col_collection_1.objects.link(ob_camera)

# ---- scene / render settings (as saved in the file)
scene.camera = ob_camera
scene.frame_start = 1; scene.frame_end = 250; scene.frame_set(1)
scene.render.engine = 'BLENDER_EEVEE_NEXT'
scene.render.resolution_percentage = 50
scene.render.dither_intensity = 0.0
scene.cycles.use_denoising = False
scene.cycles.samples = 128
scene.cycles.sampling_pattern = 'TABULATED_SOBOL'
scene.cycles.use_adaptive_sampling = False
scene.cycles.use_light_tree = False
scene.cycles.blur_glossy = 0.0
scene.cycles.sample_clamp_indirect = 0.0
scene.view_settings.view_transform = 'Standard'
bpy.context.view_layer.update()
